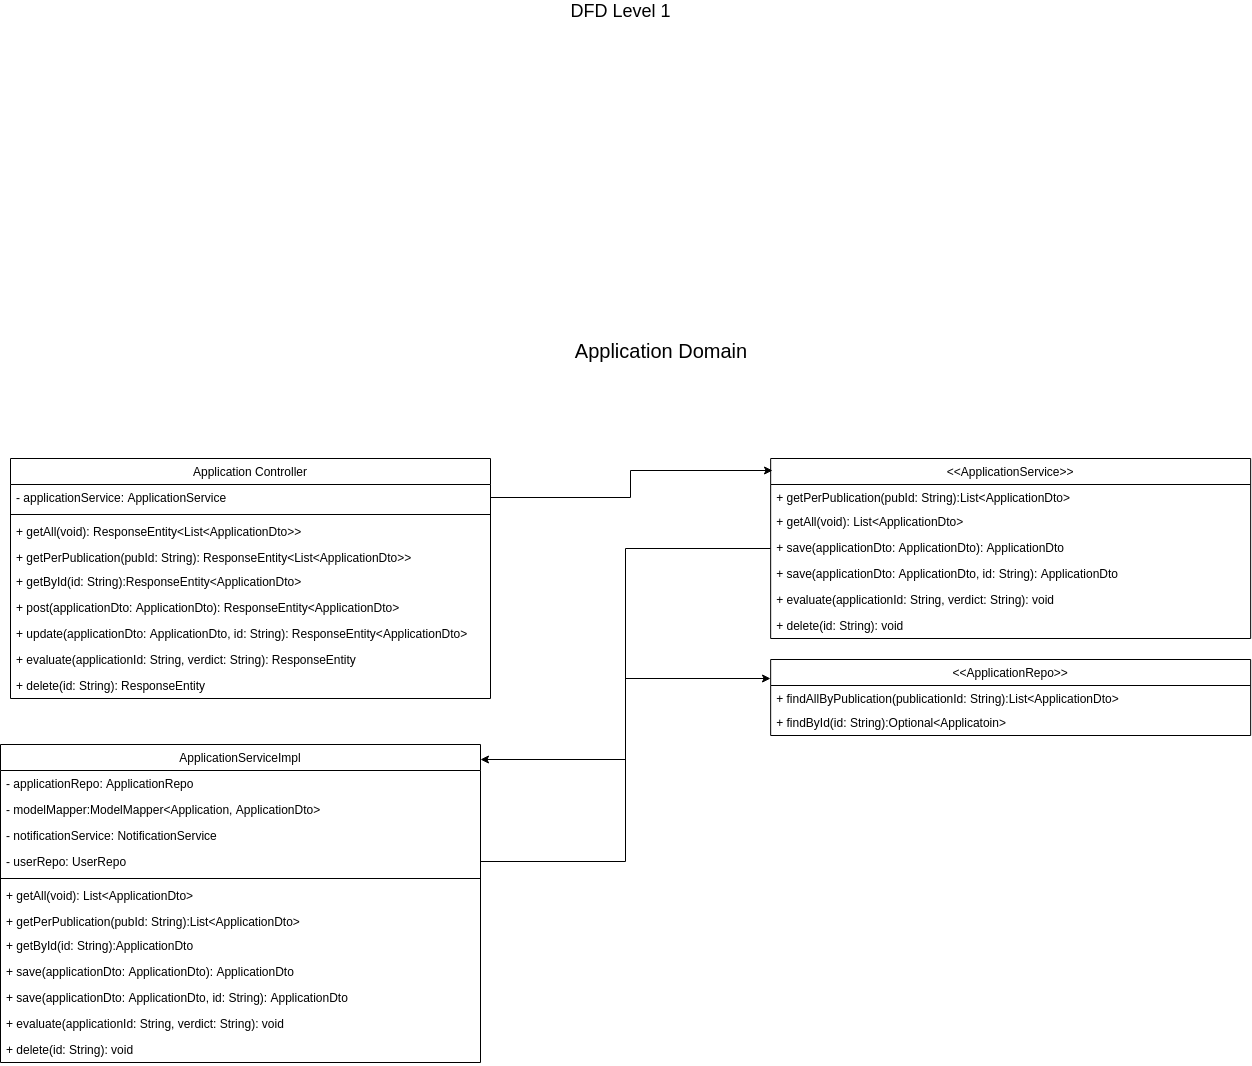

The diagram above was exported from draw.io. Its source (the exported page's mxGraphModel, read from the mxfile embedded in the PNG):
<mxGraphModel dx="1775" dy="718" grid="1" gridSize="10" guides="1" tooltips="1" connect="1" arrows="1" fold="1" page="1" pageScale="1" pageWidth="1654" pageHeight="1169" math="0" shadow="0">
  <root>
    <mxCell id="0" />
    <mxCell id="1" parent="0" />
    <mxCell id="d3rOgKsIBYAisCl5lSKZ-1" value="&lt;font style=&quot;font-size: 18px&quot;&gt;DFD Level 1&lt;br&gt;&lt;/font&gt;" style="text;html=1;strokeColor=none;fillColor=none;align=center;verticalAlign=middle;whiteSpace=wrap;rounded=0;" parent="1" vertex="1">
      <mxGeometry x="690" y="50" width="160" height="20" as="geometry" />
    </mxCell>
    <mxCell id="tk303jN4R_85KTDzzYMt-1" value="Application Controller" style="swimlane;fontStyle=0;childLayout=stackLayout;horizontal=1;startSize=26;fillColor=none;horizontalStack=0;resizeParent=1;resizeParentMax=0;resizeLast=0;collapsible=1;marginBottom=0;" vertex="1" parent="1">
      <mxGeometry x="160" y="508" width="480" height="240" as="geometry" />
    </mxCell>
    <mxCell id="tk303jN4R_85KTDzzYMt-2" value="- applicationService: ApplicationService" style="text;strokeColor=none;fillColor=none;align=left;verticalAlign=top;spacingLeft=4;spacingRight=4;overflow=hidden;rotatable=0;points=[[0,0.5],[1,0.5]];portConstraint=eastwest;" vertex="1" parent="tk303jN4R_85KTDzzYMt-1">
      <mxGeometry y="26" width="480" height="26" as="geometry" />
    </mxCell>
    <mxCell id="tk303jN4R_85KTDzzYMt-11" value="" style="line;strokeWidth=1;fillColor=none;align=left;verticalAlign=middle;spacingTop=-1;spacingLeft=3;spacingRight=3;rotatable=0;labelPosition=right;points=[];portConstraint=eastwest;" vertex="1" parent="tk303jN4R_85KTDzzYMt-1">
      <mxGeometry y="52" width="480" height="8" as="geometry" />
    </mxCell>
    <mxCell id="tk303jN4R_85KTDzzYMt-3" value="+ getAll(void): ResponseEntity&lt;List&lt;ApplicationDto&gt;&gt;" style="text;strokeColor=none;fillColor=none;align=left;verticalAlign=top;spacingLeft=4;spacingRight=4;overflow=hidden;rotatable=0;points=[[0,0.5],[1,0.5]];portConstraint=eastwest;" vertex="1" parent="tk303jN4R_85KTDzzYMt-1">
      <mxGeometry y="60" width="480" height="26" as="geometry" />
    </mxCell>
    <mxCell id="tk303jN4R_85KTDzzYMt-4" value="+ getPerPublication(pubId: String): ResponseEntity&lt;List&lt;ApplicationDto&gt;&gt;&#10;&#10;" style="text;strokeColor=none;fillColor=none;align=left;verticalAlign=top;spacingLeft=4;spacingRight=4;overflow=hidden;rotatable=0;points=[[0,0.5],[1,0.5]];portConstraint=eastwest;" vertex="1" parent="tk303jN4R_85KTDzzYMt-1">
      <mxGeometry y="86" width="480" height="24" as="geometry" />
    </mxCell>
    <mxCell id="tk303jN4R_85KTDzzYMt-12" value="+ getById(id: String):ResponseEntity&lt;ApplicationDto&gt;" style="text;strokeColor=none;fillColor=none;align=left;verticalAlign=top;spacingLeft=4;spacingRight=4;overflow=hidden;rotatable=0;points=[[0,0.5],[1,0.5]];portConstraint=eastwest;" vertex="1" parent="tk303jN4R_85KTDzzYMt-1">
      <mxGeometry y="110" width="480" height="26" as="geometry" />
    </mxCell>
    <mxCell id="tk303jN4R_85KTDzzYMt-13" value="+ post(applicationDto: ApplicationDto): ResponseEntity&lt;ApplicationDto&gt;" style="text;strokeColor=none;fillColor=none;align=left;verticalAlign=top;spacingLeft=4;spacingRight=4;overflow=hidden;rotatable=0;points=[[0,0.5],[1,0.5]];portConstraint=eastwest;" vertex="1" parent="tk303jN4R_85KTDzzYMt-1">
      <mxGeometry y="136" width="480" height="26" as="geometry" />
    </mxCell>
    <mxCell id="tk303jN4R_85KTDzzYMt-14" value="+ update(applicationDto: ApplicationDto, id: String): ResponseEntity&lt;ApplicationDto&gt;" style="text;strokeColor=none;fillColor=none;align=left;verticalAlign=top;spacingLeft=4;spacingRight=4;overflow=hidden;rotatable=0;points=[[0,0.5],[1,0.5]];portConstraint=eastwest;" vertex="1" parent="tk303jN4R_85KTDzzYMt-1">
      <mxGeometry y="162" width="480" height="26" as="geometry" />
    </mxCell>
    <mxCell id="tk303jN4R_85KTDzzYMt-16" value="+ evaluate(applicationId: String, verdict: String): ResponseEntity" style="text;strokeColor=none;fillColor=none;align=left;verticalAlign=top;spacingLeft=4;spacingRight=4;overflow=hidden;rotatable=0;points=[[0,0.5],[1,0.5]];portConstraint=eastwest;" vertex="1" parent="tk303jN4R_85KTDzzYMt-1">
      <mxGeometry y="188" width="480" height="26" as="geometry" />
    </mxCell>
    <mxCell id="tk303jN4R_85KTDzzYMt-17" value="+ delete(id: String): ResponseEntity" style="text;strokeColor=none;fillColor=none;align=left;verticalAlign=top;spacingLeft=4;spacingRight=4;overflow=hidden;rotatable=0;points=[[0,0.5],[1,0.5]];portConstraint=eastwest;" vertex="1" parent="tk303jN4R_85KTDzzYMt-1">
      <mxGeometry y="214" width="480" height="26" as="geometry" />
    </mxCell>
    <mxCell id="tk303jN4R_85KTDzzYMt-5" value="&lt;font style=&quot;font-size: 20px&quot;&gt;Application Domain&lt;/font&gt;" style="text;html=1;strokeColor=none;fillColor=none;align=center;verticalAlign=middle;whiteSpace=wrap;rounded=0;" vertex="1" parent="1">
      <mxGeometry x="710" y="390" width="200" height="20" as="geometry" />
    </mxCell>
    <mxCell id="tk303jN4R_85KTDzzYMt-18" value="ApplicationServiceImpl" style="swimlane;fontStyle=0;childLayout=stackLayout;horizontal=1;startSize=26;fillColor=none;horizontalStack=0;resizeParent=1;resizeParentMax=0;resizeLast=0;collapsible=1;marginBottom=0;" vertex="1" parent="1">
      <mxGeometry x="150" y="794" width="480" height="318" as="geometry" />
    </mxCell>
    <mxCell id="tk303jN4R_85KTDzzYMt-19" value="- applicationRepo: ApplicationRepo" style="text;strokeColor=none;fillColor=none;align=left;verticalAlign=top;spacingLeft=4;spacingRight=4;overflow=hidden;rotatable=0;points=[[0,0.5],[1,0.5]];portConstraint=eastwest;" vertex="1" parent="tk303jN4R_85KTDzzYMt-18">
      <mxGeometry y="26" width="480" height="26" as="geometry" />
    </mxCell>
    <mxCell id="tk303jN4R_85KTDzzYMt-15" value="- modelMapper:ModelMapper&lt;Application, ApplicationDto&gt;" style="text;strokeColor=none;fillColor=none;align=left;verticalAlign=top;spacingLeft=4;spacingRight=4;overflow=hidden;rotatable=0;points=[[0,0.5],[1,0.5]];portConstraint=eastwest;" vertex="1" parent="tk303jN4R_85KTDzzYMt-18">
      <mxGeometry y="52" width="480" height="26" as="geometry" />
    </mxCell>
    <mxCell id="tk303jN4R_85KTDzzYMt-28" value="- notificationService: NotificationService" style="text;strokeColor=none;fillColor=none;align=left;verticalAlign=top;spacingLeft=4;spacingRight=4;overflow=hidden;rotatable=0;points=[[0,0.5],[1,0.5]];portConstraint=eastwest;" vertex="1" parent="tk303jN4R_85KTDzzYMt-18">
      <mxGeometry y="78" width="480" height="26" as="geometry" />
    </mxCell>
    <mxCell id="tk303jN4R_85KTDzzYMt-29" value="- userRepo: UserRepo" style="text;strokeColor=none;fillColor=none;align=left;verticalAlign=top;spacingLeft=4;spacingRight=4;overflow=hidden;rotatable=0;points=[[0,0.5],[1,0.5]];portConstraint=eastwest;" vertex="1" parent="tk303jN4R_85KTDzzYMt-18">
      <mxGeometry y="104" width="480" height="26" as="geometry" />
    </mxCell>
    <mxCell id="tk303jN4R_85KTDzzYMt-20" value="" style="line;strokeWidth=1;fillColor=none;align=left;verticalAlign=middle;spacingTop=-1;spacingLeft=3;spacingRight=3;rotatable=0;labelPosition=right;points=[];portConstraint=eastwest;" vertex="1" parent="tk303jN4R_85KTDzzYMt-18">
      <mxGeometry y="130" width="480" height="8" as="geometry" />
    </mxCell>
    <mxCell id="tk303jN4R_85KTDzzYMt-21" value="+ getAll(void): List&lt;ApplicationDto&gt;" style="text;strokeColor=none;fillColor=none;align=left;verticalAlign=top;spacingLeft=4;spacingRight=4;overflow=hidden;rotatable=0;points=[[0,0.5],[1,0.5]];portConstraint=eastwest;" vertex="1" parent="tk303jN4R_85KTDzzYMt-18">
      <mxGeometry y="138" width="480" height="26" as="geometry" />
    </mxCell>
    <mxCell id="tk303jN4R_85KTDzzYMt-22" value="+ getPerPublication(pubId: String):List&lt;ApplicationDto&gt;&#10;&#10;" style="text;strokeColor=none;fillColor=none;align=left;verticalAlign=top;spacingLeft=4;spacingRight=4;overflow=hidden;rotatable=0;points=[[0,0.5],[1,0.5]];portConstraint=eastwest;" vertex="1" parent="tk303jN4R_85KTDzzYMt-18">
      <mxGeometry y="164" width="480" height="24" as="geometry" />
    </mxCell>
    <mxCell id="tk303jN4R_85KTDzzYMt-23" value="+ getById(id: String):ApplicationDto" style="text;strokeColor=none;fillColor=none;align=left;verticalAlign=top;spacingLeft=4;spacingRight=4;overflow=hidden;rotatable=0;points=[[0,0.5],[1,0.5]];portConstraint=eastwest;" vertex="1" parent="tk303jN4R_85KTDzzYMt-18">
      <mxGeometry y="188" width="480" height="26" as="geometry" />
    </mxCell>
    <mxCell id="tk303jN4R_85KTDzzYMt-24" value="+ save(applicationDto: ApplicationDto): ApplicationDto" style="text;strokeColor=none;fillColor=none;align=left;verticalAlign=top;spacingLeft=4;spacingRight=4;overflow=hidden;rotatable=0;points=[[0,0.5],[1,0.5]];portConstraint=eastwest;" vertex="1" parent="tk303jN4R_85KTDzzYMt-18">
      <mxGeometry y="214" width="480" height="26" as="geometry" />
    </mxCell>
    <mxCell id="tk303jN4R_85KTDzzYMt-25" value="+ save(applicationDto: ApplicationDto, id: String): ApplicationDto" style="text;strokeColor=none;fillColor=none;align=left;verticalAlign=top;spacingLeft=4;spacingRight=4;overflow=hidden;rotatable=0;points=[[0,0.5],[1,0.5]];portConstraint=eastwest;" vertex="1" parent="tk303jN4R_85KTDzzYMt-18">
      <mxGeometry y="240" width="480" height="26" as="geometry" />
    </mxCell>
    <mxCell id="tk303jN4R_85KTDzzYMt-26" value="+ evaluate(applicationId: String, verdict: String): void" style="text;strokeColor=none;fillColor=none;align=left;verticalAlign=top;spacingLeft=4;spacingRight=4;overflow=hidden;rotatable=0;points=[[0,0.5],[1,0.5]];portConstraint=eastwest;" vertex="1" parent="tk303jN4R_85KTDzzYMt-18">
      <mxGeometry y="266" width="480" height="26" as="geometry" />
    </mxCell>
    <mxCell id="tk303jN4R_85KTDzzYMt-27" value="+ delete(id: String): void" style="text;strokeColor=none;fillColor=none;align=left;verticalAlign=top;spacingLeft=4;spacingRight=4;overflow=hidden;rotatable=0;points=[[0,0.5],[1,0.5]];portConstraint=eastwest;" vertex="1" parent="tk303jN4R_85KTDzzYMt-18">
      <mxGeometry y="292" width="480" height="26" as="geometry" />
    </mxCell>
    <mxCell id="tk303jN4R_85KTDzzYMt-54" style="edgeStyle=orthogonalEdgeStyle;rounded=0;orthogonalLoop=1;jettySize=auto;html=1;entryX=1;entryY=0.048;entryDx=0;entryDy=0;entryPerimeter=0;" edge="1" parent="1" source="tk303jN4R_85KTDzzYMt-30" target="tk303jN4R_85KTDzzYMt-18">
      <mxGeometry relative="1" as="geometry" />
    </mxCell>
    <mxCell id="tk303jN4R_85KTDzzYMt-30" value="&lt;&lt;ApplicationService&gt;&gt;" style="swimlane;fontStyle=0;childLayout=stackLayout;horizontal=1;startSize=26;fillColor=none;horizontalStack=0;resizeParent=1;resizeParentMax=0;resizeLast=0;collapsible=1;marginBottom=0;" vertex="1" parent="1">
      <mxGeometry x="920.166748046875" y="508" width="480" height="180" as="geometry" />
    </mxCell>
    <mxCell id="tk303jN4R_85KTDzzYMt-40" value="+ getPerPublication(pubId: String):List&lt;ApplicationDto&gt;&#10;&#10;" style="text;strokeColor=none;fillColor=none;align=left;verticalAlign=top;spacingLeft=4;spacingRight=4;overflow=hidden;rotatable=0;points=[[0,0.5],[1,0.5]];portConstraint=eastwest;" vertex="1" parent="tk303jN4R_85KTDzzYMt-30">
      <mxGeometry y="26" width="480" height="24" as="geometry" />
    </mxCell>
    <mxCell id="tk303jN4R_85KTDzzYMt-41" value="+ getAll(void): List&lt;ApplicationDto&gt;" style="text;strokeColor=none;fillColor=none;align=left;verticalAlign=top;spacingLeft=4;spacingRight=4;overflow=hidden;rotatable=0;points=[[0,0.5],[1,0.5]];portConstraint=eastwest;" vertex="1" parent="tk303jN4R_85KTDzzYMt-30">
      <mxGeometry y="50" width="480" height="26" as="geometry" />
    </mxCell>
    <mxCell id="tk303jN4R_85KTDzzYMt-42" value="+ save(applicationDto: ApplicationDto): ApplicationDto" style="text;strokeColor=none;fillColor=none;align=left;verticalAlign=top;spacingLeft=4;spacingRight=4;overflow=hidden;rotatable=0;points=[[0,0.5],[1,0.5]];portConstraint=eastwest;" vertex="1" parent="tk303jN4R_85KTDzzYMt-30">
      <mxGeometry y="76" width="480" height="26" as="geometry" />
    </mxCell>
    <mxCell id="tk303jN4R_85KTDzzYMt-43" value="+ save(applicationDto: ApplicationDto, id: String): ApplicationDto" style="text;strokeColor=none;fillColor=none;align=left;verticalAlign=top;spacingLeft=4;spacingRight=4;overflow=hidden;rotatable=0;points=[[0,0.5],[1,0.5]];portConstraint=eastwest;" vertex="1" parent="tk303jN4R_85KTDzzYMt-30">
      <mxGeometry y="102" width="480" height="26" as="geometry" />
    </mxCell>
    <mxCell id="tk303jN4R_85KTDzzYMt-44" value="+ evaluate(applicationId: String, verdict: String): void" style="text;strokeColor=none;fillColor=none;align=left;verticalAlign=top;spacingLeft=4;spacingRight=4;overflow=hidden;rotatable=0;points=[[0,0.5],[1,0.5]];portConstraint=eastwest;" vertex="1" parent="tk303jN4R_85KTDzzYMt-30">
      <mxGeometry y="128" width="480" height="26" as="geometry" />
    </mxCell>
    <mxCell id="tk303jN4R_85KTDzzYMt-45" value="+ delete(id: String): void" style="text;strokeColor=none;fillColor=none;align=left;verticalAlign=top;spacingLeft=4;spacingRight=4;overflow=hidden;rotatable=0;points=[[0,0.5],[1,0.5]];portConstraint=eastwest;" vertex="1" parent="tk303jN4R_85KTDzzYMt-30">
      <mxGeometry y="154" width="480" height="26" as="geometry" />
    </mxCell>
    <mxCell id="tk303jN4R_85KTDzzYMt-46" value="&lt;&lt;ApplicationRepo&gt;&gt;" style="swimlane;fontStyle=0;childLayout=stackLayout;horizontal=1;startSize=26;fillColor=none;horizontalStack=0;resizeParent=1;resizeParentMax=0;resizeLast=0;collapsible=1;marginBottom=0;" vertex="1" parent="1">
      <mxGeometry x="920.166748046875" y="709" width="480" height="76" as="geometry" />
    </mxCell>
    <mxCell id="tk303jN4R_85KTDzzYMt-47" value="+ findAllByPublication(publicationId: String):List&lt;ApplicationDto&gt;&#10;&#10;" style="text;strokeColor=none;fillColor=none;align=left;verticalAlign=top;spacingLeft=4;spacingRight=4;overflow=hidden;rotatable=0;points=[[0,0.5],[1,0.5]];portConstraint=eastwest;" vertex="1" parent="tk303jN4R_85KTDzzYMt-46">
      <mxGeometry y="26" width="480" height="24" as="geometry" />
    </mxCell>
    <mxCell id="tk303jN4R_85KTDzzYMt-48" value="+ findById(id: String):Optional&lt;Applicatoin&gt;" style="text;strokeColor=none;fillColor=none;align=left;verticalAlign=top;spacingLeft=4;spacingRight=4;overflow=hidden;rotatable=0;points=[[0,0.5],[1,0.5]];portConstraint=eastwest;" vertex="1" parent="tk303jN4R_85KTDzzYMt-46">
      <mxGeometry y="50" width="480" height="26" as="geometry" />
    </mxCell>
    <mxCell id="tk303jN4R_85KTDzzYMt-53" style="edgeStyle=orthogonalEdgeStyle;rounded=0;orthogonalLoop=1;jettySize=auto;html=1;entryX=0.004;entryY=0.067;entryDx=0;entryDy=0;entryPerimeter=0;" edge="1" parent="1" source="tk303jN4R_85KTDzzYMt-2" target="tk303jN4R_85KTDzzYMt-30">
      <mxGeometry relative="1" as="geometry" />
    </mxCell>
    <mxCell id="tk303jN4R_85KTDzzYMt-55" style="edgeStyle=orthogonalEdgeStyle;rounded=0;orthogonalLoop=1;jettySize=auto;html=1;entryX=0;entryY=0.25;entryDx=0;entryDy=0;" edge="1" parent="1" source="tk303jN4R_85KTDzzYMt-29" target="tk303jN4R_85KTDzzYMt-46">
      <mxGeometry relative="1" as="geometry">
        <mxPoint x="910" y="720" as="targetPoint" />
      </mxGeometry>
    </mxCell>
  </root>
</mxGraphModel>